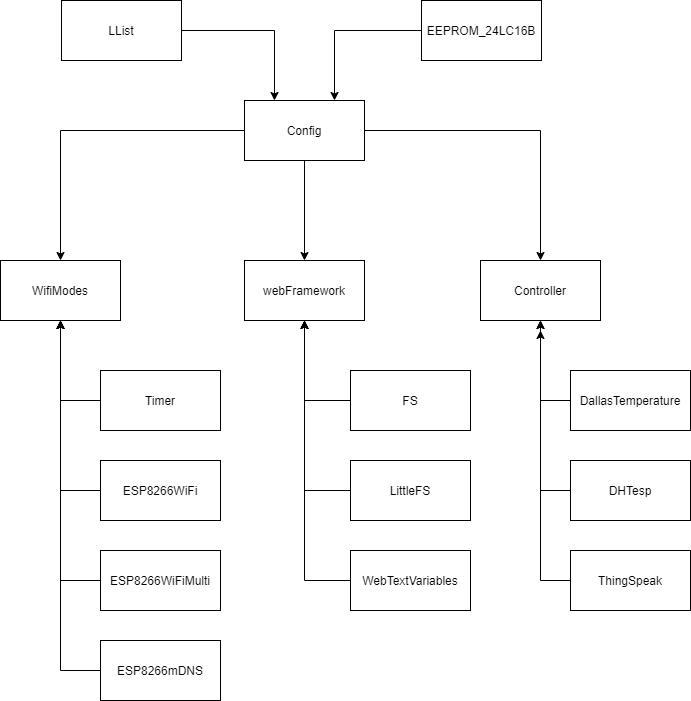

The diagram above was exported from draw.io. Its source (the exported page's mxGraphModel, read from the mxfile embedded in the PNG):
<mxGraphModel dx="1038" dy="500" grid="1" gridSize="10" guides="1" tooltips="1" connect="1" arrows="1" fold="1" page="1" pageScale="1" pageWidth="827" pageHeight="1169" math="0" shadow="0">
  <root>
    <mxCell id="0" />
    <mxCell id="1" parent="0" />
    <mxCell id="IBosaS_9M8JnUH255cly-20" style="edgeStyle=orthogonalEdgeStyle;rounded=0;orthogonalLoop=1;jettySize=auto;html=1;exitX=0.5;exitY=1;exitDx=0;exitDy=0;entryX=0.5;entryY=0;entryDx=0;entryDy=0;" edge="1" parent="1" source="IBosaS_9M8JnUH255cly-15" target="IBosaS_9M8JnUH255cly-17">
      <mxGeometry relative="1" as="geometry" />
    </mxCell>
    <mxCell id="IBosaS_9M8JnUH255cly-21" style="edgeStyle=orthogonalEdgeStyle;rounded=0;orthogonalLoop=1;jettySize=auto;html=1;exitX=1;exitY=0.5;exitDx=0;exitDy=0;entryX=0.5;entryY=0;entryDx=0;entryDy=0;" edge="1" parent="1" source="IBosaS_9M8JnUH255cly-15" target="IBosaS_9M8JnUH255cly-16">
      <mxGeometry relative="1" as="geometry" />
    </mxCell>
    <mxCell id="IBosaS_9M8JnUH255cly-22" style="edgeStyle=orthogonalEdgeStyle;rounded=0;orthogonalLoop=1;jettySize=auto;html=1;entryX=0.5;entryY=0;entryDx=0;entryDy=0;" edge="1" parent="1" source="IBosaS_9M8JnUH255cly-15" target="IBosaS_9M8JnUH255cly-19">
      <mxGeometry relative="1" as="geometry" />
    </mxCell>
    <mxCell id="IBosaS_9M8JnUH255cly-15" value="Config" style="rounded=0;whiteSpace=wrap;html=1;" vertex="1" parent="1">
      <mxGeometry x="313" y="140" width="120" height="60" as="geometry" />
    </mxCell>
    <mxCell id="IBosaS_9M8JnUH255cly-16" value="Controller" style="rounded=0;whiteSpace=wrap;html=1;" vertex="1" parent="1">
      <mxGeometry x="549" y="300" width="120" height="60" as="geometry" />
    </mxCell>
    <mxCell id="IBosaS_9M8JnUH255cly-17" value="webFramework" style="rounded=0;whiteSpace=wrap;html=1;" vertex="1" parent="1">
      <mxGeometry x="313" y="300" width="120" height="60" as="geometry" />
    </mxCell>
    <mxCell id="IBosaS_9M8JnUH255cly-19" value="WifiModes" style="rounded=0;whiteSpace=wrap;html=1;" vertex="1" parent="1">
      <mxGeometry x="69" y="300" width="120" height="60" as="geometry" />
    </mxCell>
    <mxCell id="IBosaS_9M8JnUH255cly-55" style="edgeStyle=orthogonalEdgeStyle;rounded=0;orthogonalLoop=1;jettySize=auto;html=1;entryX=0.5;entryY=1;entryDx=0;entryDy=0;" edge="1" parent="1" source="IBosaS_9M8JnUH255cly-23" target="IBosaS_9M8JnUH255cly-16">
      <mxGeometry relative="1" as="geometry">
        <Array as="points">
          <mxPoint x="609" y="440" />
        </Array>
      </mxGeometry>
    </mxCell>
    <mxCell id="IBosaS_9M8JnUH255cly-23" value="DallasTemperature" style="rounded=0;whiteSpace=wrap;html=1;" vertex="1" parent="1">
      <mxGeometry x="639" y="410" width="120" height="60" as="geometry" />
    </mxCell>
    <mxCell id="IBosaS_9M8JnUH255cly-56" style="edgeStyle=orthogonalEdgeStyle;rounded=0;orthogonalLoop=1;jettySize=auto;html=1;" edge="1" parent="1" source="IBosaS_9M8JnUH255cly-24">
      <mxGeometry relative="1" as="geometry">
        <mxPoint x="609" y="360" as="targetPoint" />
      </mxGeometry>
    </mxCell>
    <mxCell id="IBosaS_9M8JnUH255cly-24" value="DHTesp" style="rounded=0;whiteSpace=wrap;html=1;" vertex="1" parent="1">
      <mxGeometry x="639" y="500" width="120" height="60" as="geometry" />
    </mxCell>
    <mxCell id="IBosaS_9M8JnUH255cly-57" style="edgeStyle=orthogonalEdgeStyle;rounded=0;orthogonalLoop=1;jettySize=auto;html=1;" edge="1" parent="1" source="IBosaS_9M8JnUH255cly-25">
      <mxGeometry relative="1" as="geometry">
        <mxPoint x="609" y="370" as="targetPoint" />
      </mxGeometry>
    </mxCell>
    <mxCell id="IBosaS_9M8JnUH255cly-25" value="ThingSpeak" style="rounded=0;whiteSpace=wrap;html=1;" vertex="1" parent="1">
      <mxGeometry x="639" y="590" width="120" height="60" as="geometry" />
    </mxCell>
    <mxCell id="IBosaS_9M8JnUH255cly-53" style="edgeStyle=orthogonalEdgeStyle;rounded=0;orthogonalLoop=1;jettySize=auto;html=1;entryX=0.5;entryY=1;entryDx=0;entryDy=0;" edge="1" parent="1" source="IBosaS_9M8JnUH255cly-29" target="IBosaS_9M8JnUH255cly-17">
      <mxGeometry relative="1" as="geometry">
        <Array as="points">
          <mxPoint x="373" y="440" />
        </Array>
      </mxGeometry>
    </mxCell>
    <mxCell id="IBosaS_9M8JnUH255cly-29" value="FS" style="rounded=0;whiteSpace=wrap;html=1;" vertex="1" parent="1">
      <mxGeometry x="419" y="410" width="120" height="60" as="geometry" />
    </mxCell>
    <mxCell id="IBosaS_9M8JnUH255cly-54" style="edgeStyle=orthogonalEdgeStyle;rounded=0;orthogonalLoop=1;jettySize=auto;html=1;entryX=0.5;entryY=1;entryDx=0;entryDy=0;" edge="1" parent="1" source="IBosaS_9M8JnUH255cly-30" target="IBosaS_9M8JnUH255cly-17">
      <mxGeometry relative="1" as="geometry">
        <Array as="points">
          <mxPoint x="373" y="530" />
        </Array>
      </mxGeometry>
    </mxCell>
    <mxCell id="IBosaS_9M8JnUH255cly-30" value="LittleFS" style="rounded=0;whiteSpace=wrap;html=1;" vertex="1" parent="1">
      <mxGeometry x="419" y="500" width="120" height="60" as="geometry" />
    </mxCell>
    <mxCell id="IBosaS_9M8JnUH255cly-52" style="edgeStyle=orthogonalEdgeStyle;rounded=0;orthogonalLoop=1;jettySize=auto;html=1;exitX=0;exitY=0.5;exitDx=0;exitDy=0;" edge="1" parent="1" source="IBosaS_9M8JnUH255cly-33">
      <mxGeometry relative="1" as="geometry">
        <mxPoint x="129" y="360" as="targetPoint" />
      </mxGeometry>
    </mxCell>
    <mxCell id="IBosaS_9M8JnUH255cly-33" value="Timer" style="rounded=0;whiteSpace=wrap;html=1;" vertex="1" parent="1">
      <mxGeometry x="169" y="410" width="120" height="60" as="geometry" />
    </mxCell>
    <mxCell id="IBosaS_9M8JnUH255cly-51" style="edgeStyle=orthogonalEdgeStyle;rounded=0;orthogonalLoop=1;jettySize=auto;html=1;" edge="1" parent="1" source="IBosaS_9M8JnUH255cly-34">
      <mxGeometry relative="1" as="geometry">
        <mxPoint x="129" y="360" as="targetPoint" />
      </mxGeometry>
    </mxCell>
    <mxCell id="IBosaS_9M8JnUH255cly-34" value="ESP8266WiFi" style="rounded=0;whiteSpace=wrap;html=1;" vertex="1" parent="1">
      <mxGeometry x="169" y="500" width="120" height="60" as="geometry" />
    </mxCell>
    <mxCell id="IBosaS_9M8JnUH255cly-49" style="edgeStyle=orthogonalEdgeStyle;rounded=0;orthogonalLoop=1;jettySize=auto;html=1;entryX=0.5;entryY=1;entryDx=0;entryDy=0;" edge="1" parent="1" source="IBosaS_9M8JnUH255cly-35" target="IBosaS_9M8JnUH255cly-19">
      <mxGeometry relative="1" as="geometry">
        <Array as="points">
          <mxPoint x="129" y="710" />
        </Array>
      </mxGeometry>
    </mxCell>
    <mxCell id="IBosaS_9M8JnUH255cly-35" value="ESP8266mDNS" style="rounded=0;whiteSpace=wrap;html=1;" vertex="1" parent="1">
      <mxGeometry x="169" y="680" width="120" height="60" as="geometry" />
    </mxCell>
    <mxCell id="IBosaS_9M8JnUH255cly-50" style="edgeStyle=orthogonalEdgeStyle;rounded=0;orthogonalLoop=1;jettySize=auto;html=1;" edge="1" parent="1" source="IBosaS_9M8JnUH255cly-36">
      <mxGeometry relative="1" as="geometry">
        <mxPoint x="129" y="360" as="targetPoint" />
      </mxGeometry>
    </mxCell>
    <mxCell id="IBosaS_9M8JnUH255cly-36" value="ESP8266WiFiMulti" style="rounded=0;whiteSpace=wrap;html=1;" vertex="1" parent="1">
      <mxGeometry x="169" y="590" width="120" height="60" as="geometry" />
    </mxCell>
    <mxCell id="IBosaS_9M8JnUH255cly-62" style="edgeStyle=orthogonalEdgeStyle;rounded=0;orthogonalLoop=1;jettySize=auto;html=1;entryX=0.75;entryY=0;entryDx=0;entryDy=0;" edge="1" parent="1" source="IBosaS_9M8JnUH255cly-58" target="IBosaS_9M8JnUH255cly-15">
      <mxGeometry relative="1" as="geometry" />
    </mxCell>
    <mxCell id="IBosaS_9M8JnUH255cly-58" value="EEPROM_24LC16B" style="rounded=0;whiteSpace=wrap;html=1;" vertex="1" parent="1">
      <mxGeometry x="490" y="40" width="120" height="60" as="geometry" />
    </mxCell>
    <mxCell id="IBosaS_9M8JnUH255cly-63" style="edgeStyle=orthogonalEdgeStyle;rounded=0;orthogonalLoop=1;jettySize=auto;html=1;entryX=0.25;entryY=0;entryDx=0;entryDy=0;" edge="1" parent="1" source="IBosaS_9M8JnUH255cly-59" target="IBosaS_9M8JnUH255cly-15">
      <mxGeometry relative="1" as="geometry" />
    </mxCell>
    <mxCell id="IBosaS_9M8JnUH255cly-59" value="LList" style="rounded=0;whiteSpace=wrap;html=1;" vertex="1" parent="1">
      <mxGeometry x="130" y="40" width="120" height="60" as="geometry" />
    </mxCell>
    <mxCell id="IBosaS_9M8JnUH255cly-65" style="edgeStyle=orthogonalEdgeStyle;rounded=0;orthogonalLoop=1;jettySize=auto;html=1;exitX=0;exitY=0.5;exitDx=0;exitDy=0;entryX=0.5;entryY=1;entryDx=0;entryDy=0;" edge="1" parent="1" source="IBosaS_9M8JnUH255cly-64" target="IBosaS_9M8JnUH255cly-17">
      <mxGeometry relative="1" as="geometry" />
    </mxCell>
    <mxCell id="IBosaS_9M8JnUH255cly-64" value="WebTextVariables" style="rounded=0;whiteSpace=wrap;html=1;" vertex="1" parent="1">
      <mxGeometry x="419" y="590" width="120" height="60" as="geometry" />
    </mxCell>
  </root>
</mxGraphModel>